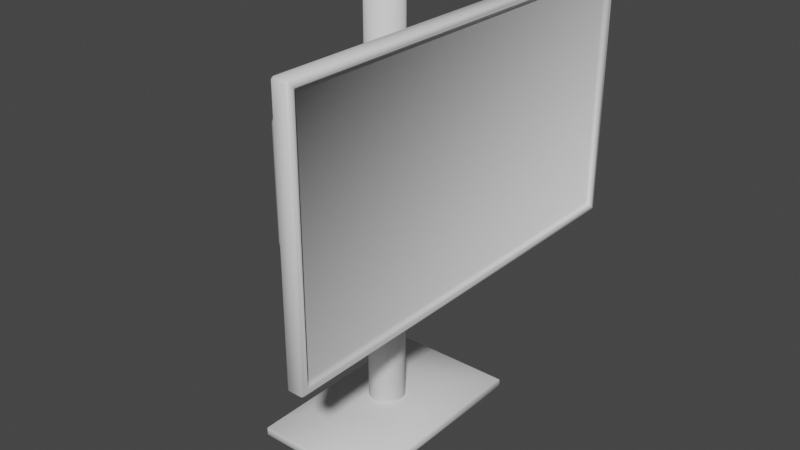 # Source: monitor.blend  (saved by Blender 2.93.21; exported with 4.5.12 LTS)
import bpy
from mathutils import Matrix  # noqa: F401  (used for matrix-valued properties, if any)

bpy.ops.wm.read_factory_settings(use_empty=True)
scene = bpy.context.scene
scene.name = 'Scene'

# ---- collections
col_collection = bpy.data.collections.new('Collection'); scene.collection.children.link(col_collection)

# ---- materials (node trees are filled in below, after node groups)
mat_material = bpy.data.materials.new('Material')
mat_material.alpha_threshold = 0.0
mat_material.use_transparent_shadow = False
mat_material.line_color = (0.0, 0.0, 0.0, 1.0)

# ---- material node trees
mat_material.use_nodes = True; mat_material.node_tree.nodes.clear()
_N = mat_material.node_tree.nodes; _L = mat_material.node_tree.links
n0 = _N.new('ShaderNodeOutputMaterial'); n0.name = 'Material Output'; n0.location = (300, 300)
n1 = _N.new('ShaderNodeBsdfPrincipled'); n1.name = 'Principled BSDF'; n1.location = (10, 300)
n1.distribution = 'GGX'
n1.subsurface_method = 'BURLEY'
n1.inputs[2].default_value = 0.4
n1.inputs[3].default_value = 1.45
n1.inputs[27].default_value = (0.0, 0.0, 0.0, 1.0)
n1.inputs[28].default_value = 1.0
_L.new(n1.outputs[0], n0.inputs[0])
n0.is_active_output = True

# ---- world
world_world = bpy.data.worlds.new('World'); scene.world = world_world
world_world.use_nodes = True; world_world.node_tree.nodes.clear()
_N = world_world.node_tree.nodes; _L = world_world.node_tree.links
n0 = _N.new('ShaderNodeOutputWorld'); n0.name = 'World Output'; n0.location = (300, 300)
n1 = _N.new('ShaderNodeBackground'); n1.name = 'Background'; n1.location = (10, 300)
n1.inputs[0].default_value = (0.05088, 0.05088, 0.05088, 1.0)
_L.new(n1.outputs[0], n0.inputs[0])
n0.is_active_output = True
world_world.color = (0.05088, 0.05088, 0.05088)
world_world.use_sun_shadow = False
world_world.sun_shadow_jitter_overblur = 0.0

# ---- meshes
me_cube = bpy.data.meshes.new('Cube')
me_cube.from_pydata([(0.01, 0.24, 0.14), (0.01, 0.24, -0.14), (0.01, -0.24, 0.14), (0.01, -0.24, -0.14), (-0.01, 0.25, 0.15), (-0.01, 0.25, -0.15), (-0.01, -0.25, 0.15), (-0.01, -0.25, -0.15), (-0.01, -0.25, 0.0), (-0.01, 0.25, 0.0), (-0.01, 0.0, 0.15), (-0.01, 0.0, 0.0), (-0.01, -0.25, 0.1134), (-0.01, 0.25, 0.1134), (-0.01, 0.0, 0.1134), (-0.02349, 0.2312, 0.1091), (-0.02349, 0.2312, 0.004253), (-0.03845, 0.0, 0.1091), (-0.03845, 0.0, 0.004253), (-0.02349, -0.2312, 0.004253), (-0.02349, -0.2312, 0.1091), (0.01, 0.25, 0.15), (0.01, 0.25, -0.15), (0.01, -0.25, 0.15), (0.01, -0.25, -0.15), (0.005, 0.24, 0.14), (0.005, 0.24, -0.14), (0.005, -0.24, 0.14), (0.005, -0.24, -0.14)], [], [(21, 4, 10, 6, 23), (24, 23, 6, 12, 8, 7), (5, 22, 24, 7), (3, 1, 26, 28), (5, 9, 13, 4, 21, 22), (14, 13, 15, 17), (7, 8, 11, 9, 5), (12, 6, 10, 14), (14, 10, 4, 13), (11, 8, 19, 18), (18, 17, 15, 16), (19, 20, 17, 18), (9, 11, 18, 16), (8, 12, 20, 19), (13, 9, 16, 15), (12, 14, 17, 20), (0, 1, 22, 21), (3, 2, 23, 24), (2, 0, 21, 23), (1, 3, 24, 22), (26, 25, 27, 28), (2, 3, 28, 27), (0, 2, 27, 25), (1, 0, 25, 26)])
me_cube.polygons.foreach_set('use_smooth', [True] * 24)
_uv = me_cube.uv_layers.new(name='UVMap')
_uv.uv.foreach_set('vector', [0.625, 0.5, 0.875, 0.5, 0.875, 0.625, 0.875, 0.75, 0.625, 0.75, 0.375, 0.75, 0.625, 0.75, 0.625, 1.0, 0.5625, 1.0, 0.5, 1.0, 0.375, 1.0, 0.125, 0.5, 0.375, 0.5, 0.375, 0.75, 0.125, 0.75, 0.3833, 0.745, 0.3833, 0.505, 0.3833, 0.505, 0.3833, 0.745, 0.375, 0.25, 0.5, 0.25, 0.5625, 0.25, 0.625, 0.25, 0.625, 0.5, 0.375, 0.5, 0.5625, 0.125, 0.5625, 0.25, 0.5625, 0.25, 0.5625, 0.125, 0.375, 0.0, 0.5, 0.0, 0.5, 0.125, 0.5, 0.25, 0.375, 0.25, 0.5625, 0.0, 0.625, 0.0, 0.625, 0.125, 0.5625, 0.125, 0.5625, 0.125, 0.625, 0.125, 0.625, 0.25, 0.5625, 0.25, 0.5, 0.125, 0.5, 0.0, 0.5, 0.0, 0.5, 0.125, 0.5, 0.125, 0.5625, 0.125, 0.5625, 0.25, 0.5, 0.25, 0.5, 0.0, 0.5625, 0.0, 0.5625, 0.125, 0.5, 0.125, 0.5, 0.25, 0.5, 0.125, 0.5, 0.125, 0.5, 0.25, 0.5, 1.0, 0.5625, 1.0, 0.5625, 1.0, 0.5, 1.0, 0.5625, 0.25, 0.5, 0.25, 0.5, 0.25, 0.5625, 0.25, 0.5625, 0.0, 0.5625, 0.125, 0.5625, 0.125, 0.5625, 0.0, 0.6167, 0.505, 0.3833, 0.505, 0.375, 0.5, 0.625, 0.5, 0.3833, 0.745, 0.6167, 0.745, 0.625, 0.75, 0.375, 0.75, 0.6167, 0.745, 0.6167, 0.505, 0.625, 0.5, 0.625, 0.75, 0.3833, 0.505, 0.3833, 0.745, 0.375, 0.75, 0.375, 0.5, 0.3833, 0.505, 0.6167, 0.505, 0.6167, 0.745, 0.3833, 0.745, 0.6167, 0.745, 0.3833, 0.745, 0.3833, 0.745, 0.6167, 0.745, 0.6167, 0.505, 0.6167, 0.745, 0.6167, 0.745, 0.6167, 0.505, 0.3833, 0.505, 0.6167, 0.505, 0.6167, 0.505, 0.3833, 0.505])
me_cube.materials.append(mat_material)
me_cube.use_remesh_preserve_volume = False
me_cube.use_remesh_preserve_attributes = False
me_cube.use_mirror_vertex_groups = False
me_cube.update()
me_cube_001 = bpy.data.meshes.new('Cube.001')
me_cube_001.from_pydata([(0.05866, -0.03863, 0.121), (0.05866, -0.03863, 0.1983), (0.05866, 0.03863, 0.121), (0.05866, 0.03863, 0.1983), (0.06866, -0.05, 0.1097), (0.06866, -0.05, 0.2097), (0.06866, 0.05, 0.1097), (0.06866, 0.05, 0.2097), (7.451e-09, 0.02163, -0.2475), (7.451e-09, 0.02163, 0.2525), (0.00422, 0.02122, -0.2475), (0.00422, 0.02122, 0.2525), (0.008279, 0.01999, -0.2475), (0.008279, 0.01999, 0.2525), (0.01202, 0.01799, -0.2475), (0.01202, 0.01799, 0.2525), (0.0153, 0.0153, -0.2475), (0.0153, 0.0153, 0.2525), (0.01799, 0.01202, -0.2475), (0.01799, 0.01202, 0.2525), (0.01999, 0.008279, -0.2475), (0.01999, 0.008279, 0.2525), (0.02122, 0.00422, -0.2475), (0.02122, 0.00422, 0.2525), (0.02163, 1.964e-09, -0.2475), (0.02163, 1.964e-09, 0.2525), (0.02122, -0.00422, -0.2475), (0.02122, -0.00422, 0.2525), (0.01999, -0.008279, -0.2475), (0.01999, -0.008279, 0.2525), (0.01799, -0.01202, -0.2475), (0.01799, -0.01202, 0.2525), (0.0153, -0.0153, -0.2475), (0.0153, -0.0153, 0.2525), (0.01202, -0.01799, -0.2475), (0.01202, -0.01799, 0.2525), (0.008279, -0.01999, -0.2475), (0.008279, -0.01999, 0.2525), (0.00422, -0.02122, -0.2475), (0.00422, -0.02122, 0.2525), (7.451e-09, -0.02163, -0.2475), (7.451e-09, -0.02163, 0.2525), (-0.00422, -0.02122, -0.2475), (-0.00422, -0.02122, 0.2525), (-0.008279, -0.01999, -0.2475), (-0.008279, -0.01999, 0.2525), (-0.01202, -0.01799, -0.2475), (-0.01202, -0.01799, 0.2525), (-0.0153, -0.0153, -0.2475), (-0.0153, -0.0153, 0.2525), (-0.01799, -0.01202, -0.2475), (-0.01799, -0.01202, 0.2525), (-0.01999, -0.008279, -0.2475), (-0.01999, -0.008279, 0.2525), (-0.02122, -0.00422, -0.2475), (-0.02122, -0.00422, 0.2525), (-0.02163, 3.168e-09, -0.2475), (-0.02163, 3.168e-09, 0.2525), (-0.02122, 0.00422, -0.2475), (-0.02122, 0.00422, 0.2525), (-0.01999, 0.008279, -0.2475), (-0.01999, 0.008279, 0.2525), (-0.01799, 0.01202, -0.2475), (-0.01799, 0.01202, 0.2525), (-0.0153, 0.0153, -0.2475), (-0.0153, 0.0153, 0.2525), (-0.01202, 0.01799, -0.2475), (-0.01202, 0.01799, 0.2525), (-0.008279, 0.01999, -0.2475), (-0.008279, 0.01999, 0.2525), (-0.00422, 0.02122, -0.2475), (-0.00422, 0.02122, 0.2525), (0.01341, -0.01, 0.1497), (0.01341, -0.01, 0.1697), (0.01341, 0.01, 0.1497), (0.01341, 0.01, 0.1697), (0.06341, -0.01, 0.1497), (0.06341, -0.01, 0.1697), (0.06341, 0.01, 0.1497), (0.06341, 0.01, 0.1697), (7.451e-09, 0.02524, 0.1467), (7.451e-09, 0.02524, 0.1751), (0.004924, 0.02475, 0.1467), (0.004924, 0.02475, 0.1751), (0.009658, 0.02332, 0.1467), (0.009658, 0.02332, 0.1751), (0.01402, 0.02099, 0.1467), (0.01402, 0.02099, 0.1751), (0.01785, 0.01785, 0.1467), (0.01785, 0.01785, 0.1751), (0.02099, 0.01402, 0.1467), (0.02099, 0.01402, 0.1751), (0.02332, 0.009658, 0.1467), (0.02332, 0.009658, 0.1751), (0.02475, 0.004924, 0.1467), (0.02475, 0.004924, 0.1751), (0.02524, 1.807e-09, 0.1467), (0.02524, 1.807e-09, 0.1751), (0.02475, -0.004924, 0.1467), (0.02475, -0.004924, 0.1751), (0.02332, -0.009658, 0.1467), (0.02332, -0.009658, 0.1751), (0.02099, -0.01402, 0.1467), (0.02099, -0.01402, 0.1751), (0.01785, -0.01785, 0.1467), (0.01785, -0.01785, 0.1751), (0.01402, -0.02099, 0.1467), (0.01402, -0.02099, 0.1751), (0.009658, -0.02332, 0.1467), (0.009658, -0.02332, 0.1751), (0.004924, -0.02475, 0.1467), (0.004924, -0.02475, 0.1751), (7.451e-09, -0.02524, 0.1467), (7.451e-09, -0.02524, 0.1751), (-0.004924, -0.02475, 0.1467), (-0.004924, -0.02475, 0.1751), (-0.009658, -0.02332, 0.1467), (-0.009658, -0.02332, 0.1751), (-0.01402, -0.02099, 0.1467), (-0.01402, -0.02099, 0.1751), (-0.01785, -0.01785, 0.1467), (-0.01785, -0.01785, 0.1751), (-0.02099, -0.01402, 0.1467), (-0.02099, -0.01402, 0.1751), (-0.02332, -0.009658, 0.1467), (-0.02332, -0.009658, 0.1751), (-0.02475, -0.004924, 0.1467), (-0.02475, -0.004924, 0.1751), (-0.02524, 3.211e-09, 0.1467), (-0.02524, 3.211e-09, 0.1751), (-0.02475, 0.004924, 0.1467), (-0.02475, 0.004924, 0.1751), (-0.02332, 0.009658, 0.1467), (-0.02332, 0.009658, 0.1751), (-0.02099, 0.01402, 0.1467), (-0.02099, 0.01402, 0.1751), (-0.01785, 0.01785, 0.1467), (-0.01785, 0.01785, 0.1751), (-0.01402, 0.02099, 0.1467), (-0.01402, 0.02099, 0.1751), (-0.009658, 0.02332, 0.1467), (-0.009658, 0.02332, 0.1751), (-0.004924, 0.02475, 0.1467), (-0.004924, 0.02475, 0.1751), (-0.03255, -0.03687, -0.2265), (0.03255, -0.03687, -0.2265), (-0.03255, 0.03687, -0.2265), (0.03255, 0.03687, -0.2265), (-0.075, -0.125, -0.2525), (0.075, -0.125, -0.2525), (-0.075, 0.125, -0.2525), (0.075, 0.125, -0.2525), (-0.075, 0.125, -0.2425), (-0.075, -0.125, -0.2425), (0.075, -0.125, -0.2425), (0.075, 0.125, -0.2425)], [], [(0, 1, 3, 2), (2, 3, 7, 6), (6, 7, 5, 4), (4, 5, 1, 0), (2, 6, 4, 0), (7, 3, 1, 5), (8, 9, 11, 10), (10, 11, 13, 12), (12, 13, 15, 14), (14, 15, 17, 16), (16, 17, 19, 18), (18, 19, 21, 20), (20, 21, 23, 22), (22, 23, 25, 24), (24, 25, 27, 26), (26, 27, 29, 28), (28, 29, 31, 30), (30, 31, 33, 32), (32, 33, 35, 34), (34, 35, 37, 36), (36, 37, 39, 38), (38, 39, 41, 40), (40, 41, 43, 42), (42, 43, 45, 44), (44, 45, 47, 46), (46, 47, 49, 48), (48, 49, 51, 50), (50, 51, 53, 52), (52, 53, 55, 54), (54, 55, 57, 56), (56, 57, 59, 58), (58, 59, 61, 60), (60, 61, 63, 62), (62, 63, 65, 64), (64, 65, 67, 66), (66, 67, 69, 68), (11, 9, 71, 69, 67, 65, 63, 61, 59, 57, 55, 53, 51, 49, 47, 45, 43, 41, 39, 37, 35, 33, 31, 29, 27, 25, 23, 21, 19, 17, 15, 13), (68, 69, 71, 70), (70, 71, 9, 8), (8, 10, 12, 14, 16, 18, 20, 22, 24, 26, 28, 30, 32, 34, 36, 38, 40, 42, 44, 46, 48, 50, 52, 54, 56, 58, 60, 62, 64, 66, 68, 70), (72, 73, 75, 74), (74, 75, 79, 78), (78, 79, 77, 76), (76, 77, 73, 72), (74, 78, 76, 72), (79, 75, 73, 77), (80, 81, 83, 82), (82, 83, 85, 84), (84, 85, 87, 86), (86, 87, 89, 88), (88, 89, 91, 90), (90, 91, 93, 92), (92, 93, 95, 94), (94, 95, 97, 96), (96, 97, 99, 98), (98, 99, 101, 100), (100, 101, 103, 102), (102, 103, 105, 104), (104, 105, 107, 106), (106, 107, 109, 108), (108, 109, 111, 110), (110, 111, 113, 112), (112, 113, 115, 114), (114, 115, 117, 116), (116, 117, 119, 118), (118, 119, 121, 120), (120, 121, 123, 122), (122, 123, 125, 124), (124, 125, 127, 126), (126, 127, 129, 128), (128, 129, 131, 130), (130, 131, 133, 132), (132, 133, 135, 134), (134, 135, 137, 136), (136, 137, 139, 138), (138, 139, 141, 140), (83, 81, 143, 141, 139, 137, 135, 133, 131, 129, 127, 125, 123, 121, 119, 117, 115, 113, 111, 109, 107, 105, 103, 101, 99, 97, 95, 93, 91, 89, 87, 85), (140, 141, 143, 142), (142, 143, 81, 80), (80, 82, 84, 86, 88, 90, 92, 94, 96, 98, 100, 102, 104, 106, 108, 110, 112, 114, 116, 118, 120, 122, 124, 126, 128, 130, 132, 134, 136, 138, 140, 142), (144, 145, 147, 146), (152, 155, 151, 150), (150, 151, 149, 148), (148, 149, 154, 153), (152, 150, 148, 153), (151, 155, 154, 149), (144, 146, 152, 153), (145, 144, 153, 154), (147, 145, 154, 155), (146, 147, 155, 152)])
me_cube_001.polygons.foreach_set('use_smooth', [True] * 90)
_uv = me_cube_001.uv_layers.new(name='UVMap')
_uv.uv.foreach_set('vector', [0.375, 0.0, 0.625, 0.0, 0.625, 0.25, 0.375, 0.25, 0.375, 0.25, 0.625, 0.25, 0.625, 0.5, 0.375, 0.5, 0.375, 0.5, 0.625, 0.5, 0.625, 0.75, 0.375, 0.75, 0.375, 0.75, 0.625, 0.75, 0.625, 1.0, 0.375, 1.0, 0.125, 0.5, 0.375, 0.5, 0.375, 0.75, 0.125, 0.75, 0.625, 0.5, 0.875, 0.5, 0.875, 0.75, 0.625, 0.75, 1.0, 0.5, 1.0, 1.0, 0.9688, 1.0, 0.9688, 0.5, 0.9688, 0.5, 0.9688, 1.0, 0.9375, 1.0, 0.9375, 0.5, 0.9375, 0.5, 0.9375, 1.0, 0.9062, 1.0, 0.9062, 0.5, 0.9062, 0.5, 0.9062, 1.0, 0.875, 1.0, 0.875, 0.5, 0.875, 0.5, 0.875, 1.0, 0.8438, 1.0, 0.8438, 0.5, 0.8438, 0.5, 0.8438, 1.0, 0.8125, 1.0, 0.8125, 0.5, 0.8125, 0.5, 0.8125, 1.0, 0.7812, 1.0, 0.7812, 0.5, 0.7812, 0.5, 0.7812, 1.0, 0.75, 1.0, 0.75, 0.5, 0.75, 0.5, 0.75, 1.0, 0.7188, 1.0, 0.7188, 0.5, 0.7188, 0.5, 0.7188, 1.0, 0.6875, 1.0, 0.6875, 0.5, 0.6875, 0.5, 0.6875, 1.0, 0.6562, 1.0, 0.6562, 0.5, 0.6562, 0.5, 0.6562, 1.0, 0.625, 1.0, 0.625, 0.5, 0.625, 0.5, 0.625, 1.0, 0.5938, 1.0, 0.5938, 0.5, 0.5938, 0.5, 0.5938, 1.0, 0.5625, 1.0, 0.5625, 0.5, 0.5625, 0.5, 0.5625, 1.0, 0.5312, 1.0, 0.5312, 0.5, 0.5312, 0.5, 0.5312, 1.0, 0.5, 1.0, 0.5, 0.5, 0.5, 0.5, 0.5, 1.0, 0.4688, 1.0, 0.4688, 0.5, 0.4688, 0.5, 0.4688, 1.0, 0.4375, 1.0, 0.4375, 0.5, 0.4375, 0.5, 0.4375, 1.0, 0.4062, 1.0, 0.4062, 0.5, 0.4062, 0.5, 0.4062, 1.0, 0.375, 1.0, 0.375, 0.5, 0.375, 0.5, 0.375, 1.0, 0.3438, 1.0, 0.3438, 0.5, 0.3438, 0.5, 0.3438, 1.0, 0.3125, 1.0, 0.3125, 0.5, 0.3125, 0.5, 0.3125, 1.0, 0.2812, 1.0, 0.2812, 0.5, 0.2812, 0.5, 0.2812, 1.0, 0.25, 1.0, 0.25, 0.5, 0.25, 0.5, 0.25, 1.0, 0.2188, 1.0, 0.2188, 0.5, 0.2188, 0.5, 0.2188, 1.0, 0.1875, 1.0, 0.1875, 0.5, 0.1875, 0.5, 0.1875, 1.0, 0.1562, 1.0, 0.1562, 0.5, 0.1562, 0.5, 0.1562, 1.0, 0.125, 1.0, 0.125, 0.5, 0.125, 0.5, 0.125, 1.0, 0.09375, 1.0, 0.09375, 0.5, 0.09375, 0.5, 0.09375, 1.0, 0.0625, 1.0, 0.0625, 0.5, 0.2968, 0.4854, 0.25, 0.49, 0.2032, 0.4854, 0.1582, 0.4717, 0.1167, 0.4496, 0.08029, 0.4197, 0.05045, 0.3833, 0.02827, 0.3418, 0.01461, 0.2968, 0.01, 0.25, 0.01461, 0.2032, 0.02827, 0.1582, 0.05045, 0.1167, 0.08029, 0.08029, 0.1167, 0.05045, 0.1582, 0.02827, 0.2032, 0.01461, 0.25, 0.01, 0.2968, 0.01461, 0.3418, 0.02827, 0.3833, 0.05045, 0.4197, 0.08029, 0.4496, 0.1167, 0.4717, 0.1582, 0.4854, 0.2032, 0.49, 0.25, 0.4854, 0.2968, 0.4717, 0.3418, 0.4496, 0.3833, 0.4197, 0.4197, 0.3833, 0.4496, 0.3418, 0.4717, 0.0625, 0.5, 0.0625, 1.0, 0.03125, 1.0, 0.03125, 0.5, 0.03125, 0.5, 0.03125, 1.0, 0.0, 1.0, 0.0, 0.5, 0.75, 0.49, 0.7968, 0.4854, 0.8418, 0.4717, 0.8833, 0.4496, 0.9197, 0.4197, 0.9496, 0.3833, 0.9717, 0.3418, 0.9854, 0.2968, 0.99, 0.25, 0.9854, 0.2032, 0.9717, 0.1582, 0.9496, 0.1167, 0.9197, 0.08029, 0.8833, 0.05045, 0.8418, 0.02827, 0.7968, 0.01461, 0.75, 0.01, 0.7032, 0.01461, 0.6582, 0.02827, 0.6167, 0.05045, 0.5803, 0.08029, 0.5504, 0.1167, 0.5283, 0.1582, 0.5146, 0.2032, 0.51, 0.25, 0.5146, 0.2968, 0.5283, 0.3418, 0.5504, 0.3833, 0.5803, 0.4197, 0.6167, 0.4496, 0.6582, 0.4717, 0.7032, 0.4854, 0.375, 0.0, 0.625, 0.0, 0.625, 0.25, 0.375, 0.25, 0.375, 0.25, 0.625, 0.25, 0.625, 0.5, 0.375, 0.5, 0.375, 0.5, 0.625, 0.5, 0.625, 0.75, 0.375, 0.75, 0.375, 0.75, 0.625, 0.75, 0.625, 1.0, 0.375, 1.0, 0.125, 0.5, 0.375, 0.5, 0.375, 0.75, 0.125, 0.75, 0.625, 0.5, 0.875, 0.5, 0.875, 0.75, 0.625, 0.75, 1.0, 0.5, 1.0, 1.0, 0.9688, 1.0, 0.9688, 0.5, 0.9688, 0.5, 0.9688, 1.0, 0.9375, 1.0, 0.9375, 0.5, 0.9375, 0.5, 0.9375, 1.0, 0.9062, 1.0, 0.9062, 0.5, 0.9062, 0.5, 0.9062, 1.0, 0.875, 1.0, 0.875, 0.5, 0.875, 0.5, 0.875, 1.0, 0.8438, 1.0, 0.8438, 0.5, 0.8438, 0.5, 0.8438, 1.0, 0.8125, 1.0, 0.8125, 0.5, 0.8125, 0.5, 0.8125, 1.0, 0.7812, 1.0, 0.7812, 0.5, 0.7812, 0.5, 0.7812, 1.0, 0.75, 1.0, 0.75, 0.5, 0.75, 0.5, 0.75, 1.0, 0.7188, 1.0, 0.7188, 0.5, 0.7188, 0.5, 0.7188, 1.0, 0.6875, 1.0, 0.6875, 0.5, 0.6875, 0.5, 0.6875, 1.0, 0.6562, 1.0, 0.6562, 0.5, 0.6562, 0.5, 0.6562, 1.0, 0.625, 1.0, 0.625, 0.5, 0.625, 0.5, 0.625, 1.0, 0.5938, 1.0, 0.5938, 0.5, 0.5938, 0.5, 0.5938, 1.0, 0.5625, 1.0, 0.5625, 0.5, 0.5625, 0.5, 0.5625, 1.0, 0.5312, 1.0, 0.5312, 0.5, 0.5312, 0.5, 0.5312, 1.0, 0.5, 1.0, 0.5, 0.5, 0.5, 0.5, 0.5, 1.0, 0.4688, 1.0, 0.4688, 0.5, 0.4688, 0.5, 0.4688, 1.0, 0.4375, 1.0, 0.4375, 0.5, 0.4375, 0.5, 0.4375, 1.0, 0.4062, 1.0, 0.4062, 0.5, 0.4062, 0.5, 0.4062, 1.0, 0.375, 1.0, 0.375, 0.5, 0.375, 0.5, 0.375, 1.0, 0.3438, 1.0, 0.3438, 0.5, 0.3438, 0.5, 0.3438, 1.0, 0.3125, 1.0, 0.3125, 0.5, 0.3125, 0.5, 0.3125, 1.0, 0.2812, 1.0, 0.2812, 0.5, 0.2812, 0.5, 0.2812, 1.0, 0.25, 1.0, 0.25, 0.5, 0.25, 0.5, 0.25, 1.0, 0.2188, 1.0, 0.2188, 0.5, 0.2188, 0.5, 0.2188, 1.0, 0.1875, 1.0, 0.1875, 0.5, 0.1875, 0.5, 0.1875, 1.0, 0.1562, 1.0, 0.1562, 0.5, 0.1562, 0.5, 0.1562, 1.0, 0.125, 1.0, 0.125, 0.5, 0.125, 0.5, 0.125, 1.0, 0.09375, 1.0, 0.09375, 0.5, 0.09375, 0.5, 0.09375, 1.0, 0.0625, 1.0, 0.0625, 0.5, 0.2968, 0.4854, 0.25, 0.49, 0.2032, 0.4854, 0.1582, 0.4717, 0.1167, 0.4496, 0.08029, 0.4197, 0.05045, 0.3833, 0.02827, 0.3418, 0.01461, 0.2968, 0.01, 0.25, 0.01461, 0.2032, 0.02827, 0.1582, 0.05045, 0.1167, 0.08029, 0.08029, 0.1167, 0.05045, 0.1582, 0.02827, 0.2032, 0.01461, 0.25, 0.01, 0.2968, 0.01461, 0.3418, 0.02827, 0.3833, 0.05045, 0.4197, 0.08029, 0.4496, 0.1167, 0.4717, 0.1582, 0.4854, 0.2032, 0.49, 0.25, 0.4854, 0.2968, 0.4717, 0.3418, 0.4496, 0.3833, 0.4197, 0.4197, 0.3833, 0.4496, 0.3418, 0.4717, 0.0625, 0.5, 0.0625, 1.0, 0.03125, 1.0, 0.03125, 0.5, 0.03125, 0.5, 0.03125, 1.0, 0.0, 1.0, 0.0, 0.5, 0.75, 0.49, 0.7968, 0.4854, 0.8418, 0.4717, 0.8833, 0.4496, 0.9197, 0.4197, 0.9496, 0.3833, 0.9717, 0.3418, 0.9854, 0.2968, 0.99, 0.25, 0.9854, 0.2032, 0.9717, 0.1582, 0.9496, 0.1167, 0.9197, 0.08029, 0.8833, 0.05045, 0.8418, 0.02827, 0.7968, 0.01461, 0.75, 0.01, 0.7032, 0.01461, 0.6582, 0.02827, 0.6167, 0.05045, 0.5803, 0.08029, 0.5504, 0.1167, 0.5283, 0.1582, 0.5146, 0.2032, 0.51, 0.25, 0.5146, 0.2968, 0.5283, 0.3418, 0.5504, 0.3833, 0.5803, 0.4197, 0.6167, 0.4496, 0.6582, 0.4717, 0.7032, 0.4854, 0.4457, 0.04245, 0.5543, 0.04245, 0.5543, 0.2076, 0.4457, 0.2076, 0.375, 0.25, 0.625, 0.25, 0.625, 0.5, 0.375, 0.5, 0.375, 0.5, 0.625, 0.5, 0.625, 0.75, 0.375, 0.75, 0.375, 0.75, 0.625, 0.75, 0.625, 1.0, 0.375, 1.0, 0.125, 0.5, 0.375, 0.5, 0.375, 0.75, 0.125, 0.75, 0.625, 0.5, 0.875, 0.5, 0.875, 0.75, 0.625, 0.75, 0.4457, 0.04245, 0.4457, 0.2076, 0.375, 0.25, 0.375, 0.0, 0.5543, 0.04245, 0.4457, 0.04245, 0.375, 0.0, 0.625, 0.0, 0.5543, 0.2076, 0.5543, 0.04245, 0.625, 0.0, 0.625, 0.25, 0.4457, 0.2076, 0.5543, 0.2076, 0.625, 0.25, 0.375, 0.25])
me_cube_001.use_remesh_fix_poles = True
me_cube_001.use_remesh_preserve_attributes = False
me_cube_001.update()

# ---- objects
ob_monitor = bpy.data.objects.new('Monitor', me_cube)
ob_cube = bpy.data.objects.new('Cube', me_cube_001)

# ---- transforms, parenting, visibility, modifiers, constraints
ob_monitor.location = (0.004479, 0.0, 0.357)
ob_monitor.lock_rotations_4d = False
ob_monitor.empty_display_type = 'ARROWS'
ob_monitor.lineart.crease_threshold = 0.0
_m = ob_monitor.modifiers.new('Bevel', 'BEVEL')
_m.width = 0.011
_m.width_pct = 0.011
ob_cube.location = (-0.1, -2.846e-09, 0.2525)
_m = ob_cube.modifiers.new('Bevel', 'BEVEL')
_m.width = 0.001
_m.width_pct = 0.001

# ---- collection membership
col_collection.objects.link(ob_monitor)
col_collection.objects.link(ob_cube)

# ---- scene / render settings (as saved in the file)
scene.frame_start = 1; scene.frame_end = 250; scene.frame_set(1)
scene.render.engine = 'BLENDER_EEVEE_NEXT'
scene.cycles.use_denoising = False
scene.cycles.samples = 128
scene.cycles.sampling_pattern = 'TABULATED_SOBOL'
scene.cycles.use_adaptive_sampling = False
scene.cycles.use_light_tree = False
scene.view_settings.view_transform = 'Filmic'
bpy.context.view_layer.update()

# ---- added for rendering (the .blend has no active camera and no usable light): camera, sun
cam_auto = bpy.data.cameras.new('AutoCamera')
cam_auto.lens = 50.0
cam_auto.sensor_width = 36.0
cam_auto.clip_end = 1000.0
ob_auto_camera = bpy.data.objects.new('AutoCamera', cam_auto)
scene.collection.objects.link(ob_auto_camera)
ob_auto_camera.location = (0.601522, -0.818139, 0.798906)
ob_auto_camera.rotation_euler = (1.09748, -7.21219e-08, 0.694738)
scene.camera = ob_auto_camera
light_auto_sun = bpy.data.lights.new('AutoSun', 'SUN')
light_auto_sun.energy = 3.0
light_auto_sun.angle = 0.0523599
ob_auto_sun = bpy.data.objects.new('AutoSun', light_auto_sun)
scene.collection.objects.link(ob_auto_sun)
ob_auto_sun.rotation_euler = (0.872665, 0.174533, 0.523599)
bpy.context.view_layer.update()
